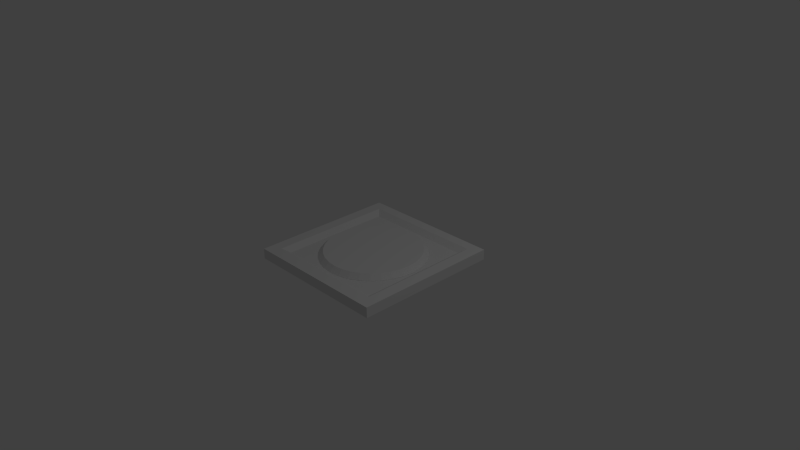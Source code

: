 # Source: Pressure_plate.blend  (saved by Blender 2.76.0; exported with 4.5.12 LTS)
import bpy
from mathutils import Matrix  # noqa: F401  (used for matrix-valued properties, if any)

bpy.ops.wm.read_factory_settings(use_empty=True)
scene = bpy.context.scene
scene.name = 'Scene'

# ---- collections
col_collection_1 = bpy.data.collections.new('Collection 1'); scene.collection.children.link(col_collection_1)

# ---- materials (node trees are filled in below, after node groups)
mat_material = bpy.data.materials.new('Material')
mat_material.alpha_threshold = 0.0
mat_material.use_transparent_shadow = False
mat_material.roughness = 0.5
mat_material.line_color = (0.0, 0.0, 0.0, 1.0)

# ---- material node trees

# ---- world
world_world = bpy.data.worlds.new('World'); scene.world = world_world
world_world.color = (0.05088, 0.05088, 0.05088)
world_world.use_sun_shadow = False
world_world.sun_shadow_jitter_overblur = 0.0
world_world.cycles.sampling_method = 'MANUAL'
world_world.cycles.sample_map_resolution = 256

# ---- cameras
cam_camera = bpy.data.cameras.new('Camera')
cam_camera.clip_end = 100.0
cam_camera.lens = 35.0
cam_camera.sensor_width = 32.0
cam_camera.sensor_height = 18.0
cam_camera.ortho_scale = 7.314
cam_camera.dof.focus_distance = 0.0
cam_camera.dof.aperture_fstop = 128.0

# ---- lights
light_lamp = bpy.data.lights.new('Lamp', 'POINT')
light_lamp.transmission_factor = 0.0
light_lamp.cutoff_distance = 30.0
light_lamp.energy = 100.0
light_lamp.shadow_buffer_clip_start = 1.001
light_lamp.shadow_soft_size = 0.1
light_lamp.shadow_maximum_resolution = 0.006
light_lamp.use_absolute_resolution = True
light_lamp.cycles.use_multiple_importance_sampling = False

# ---- meshes
me_cylinder = bpy.data.meshes.new('Cylinder')
me_cylinder.from_pydata([(0.0, 1.0, -1.0), (1.127e-08, 0.905, 1.0), (0.1951, 0.9808, -1.0), (0.1766, 0.8877, 1.0), (0.3827, 0.9239, -1.0), (0.3463, 0.8362, 1.0), (0.5556, 0.8315, -1.0), (0.5028, 0.7525, 1.0), (0.7071, 0.7071, -1.0), (0.64, 0.64, 1.0), (0.8315, 0.5556, -1.0), (0.7525, 0.5028, 1.0), (0.9239, 0.3827, -1.0), (0.8362, 0.3463, 1.0), (0.9808, 0.1951, -1.0), (0.8877, 0.1766, 1.0), (1.0, 7.55e-08, -1.0), (0.905, 9.539e-08, 1.0), (0.9808, -0.1951, -1.0), (0.8877, -0.1766, 1.0), (0.9239, -0.3827, -1.0), (0.8362, -0.3463, 1.0), (0.8315, -0.5556, -1.0), (0.7525, -0.5028, 1.0), (0.7071, -0.7071, -1.0), (0.64, -0.64, 1.0), (0.5556, -0.8315, -1.0), (0.5028, -0.7525, 1.0), (0.3827, -0.9239, -1.0), (0.3463, -0.8362, 1.0), (0.1951, -0.9808, -1.0), (0.1766, -0.8877, 1.0), (-3.258e-07, -1.0, -1.0), (-2.836e-07, -0.905, 1.0), (-0.1951, -0.9808, -1.0), (-0.1766, -0.8877, 1.0), (-0.3827, -0.9239, -1.0), (-0.3463, -0.8362, 1.0), (-0.5556, -0.8315, -1.0), (-0.5028, -0.7525, 1.0), (-0.7071, -0.7071, -1.0), (-0.64, -0.64, 1.0), (-0.8315, -0.5556, -1.0), (-0.7525, -0.5028, 1.0), (-0.9239, -0.3827, -1.0), (-0.8362, -0.3463, 1.0), (-0.9808, -0.1951, -1.0), (-0.8877, -0.1766, 1.0), (-1.0, 9.656e-07, -1.0), (-0.905, 9.01e-07, 1.0), (-0.9808, 0.1951, -1.0), (-0.8877, 0.1766, 1.0), (-0.9239, 0.3827, -1.0), (-0.8362, 0.3463, 1.0), (-0.8315, 0.5556, -1.0), (-0.7525, 0.5028, 1.0), (-0.7071, 0.7071, -1.0), (-0.64, 0.64, 1.0), (-0.5556, 0.8315, -1.0), (-0.5028, 0.7525, 1.0), (-0.3827, 0.9239, -1.0), (-0.3463, 0.8362, 1.0), (-0.1951, 0.9808, -1.0), (-0.1766, 0.8877, 1.0), (1.393, 1.393, -3.504), (1.393, -1.393, -3.504), (-1.393, -1.393, -3.504), (-1.393, 1.393, -3.504), (1.393, 1.393, 0.6921), (1.393, -1.393, 0.6921), (-1.393, -1.393, 0.6921), (-1.393, 1.393, 0.6921), (-1.176, 1.393, -3.504), (-1.176, -1.393, -3.504), (-1.176, 1.393, 0.6921), (-1.176, -1.393, 0.6921), (1.168, 1.393, -3.504), (1.168, -1.393, -3.504), (1.168, 1.393, 0.6921), (1.168, -1.393, 0.6921), (1.393, 1.2, -3.504), (-1.393, 1.2, -3.504), (1.393, 1.2, 0.6921), (-1.393, 1.2, 0.6921), (-1.176, 1.2, 0.6921), (-1.176, 1.2, -3.504), (1.168, 1.2, -3.504), (1.168, 1.2, 0.6921), (1.393, -1.164, -3.504), (1.393, -1.164, 0.6921), (-1.176, -1.164, 0.6921), (1.168, -1.164, 0.6921), (-1.393, -1.164, -3.504), (-1.393, -1.164, 0.6921), (-1.176, -1.164, -3.504), (1.168, -1.164, -3.504), (-1.057, 1.08, -1.034), (1.049, 1.08, -1.034), (-1.057, -1.044, -1.034), (1.049, -1.044, -1.034)], [], [(0, 1, 3, 2), (2, 3, 5, 4), (4, 5, 7, 6), (6, 7, 9, 8), (8, 9, 11, 10), (10, 11, 13, 12), (12, 13, 15, 14), (14, 15, 17, 16), (16, 17, 19, 18), (18, 19, 21, 20), (20, 21, 23, 22), (22, 23, 25, 24), (24, 25, 27, 26), (26, 27, 29, 28), (28, 29, 31, 30), (30, 31, 33, 32), (32, 33, 35, 34), (34, 35, 37, 36), (36, 37, 39, 38), (38, 39, 41, 40), (40, 41, 43, 42), (42, 43, 45, 44), (44, 45, 47, 46), (46, 47, 49, 48), (48, 49, 51, 50), (50, 51, 53, 52), (52, 53, 55, 54), (54, 55, 57, 56), (56, 57, 59, 58), (58, 59, 61, 60), (3, 1, 63, 61, 59, 57, 55, 53, 51, 49, 47, 45, 43, 41, 39, 37, 35, 33, 31, 29, 27, 25, 23, 21, 19, 17, 15, 13, 11, 9, 7, 5), (62, 63, 1, 0), (60, 61, 63, 62), (0, 2, 4, 6, 8, 10, 12, 14, 16, 18, 20, 22, 24, 26, 28, 30, 32, 34, 36, 38, 40, 42, 44, 46, 48, 50, 52, 54, 56, 58, 60, 62), (94, 73, 66, 92), (90, 93, 70, 75), (88, 89, 69, 65), (73, 75, 70, 66), (81, 83, 71, 67), (74, 72, 67, 71), (78, 76, 72, 74), (77, 79, 75, 73), (91, 90, 75, 79), (95, 77, 73, 94), (88, 65, 77, 95), (89, 91, 79, 69), (65, 69, 79, 77), (68, 64, 76, 78), (68, 78, 87, 82), (64, 80, 86, 76), (76, 86, 85, 72), (78, 74, 84, 87), (92, 93, 83, 81), (64, 68, 82, 80), (74, 71, 83, 84), (72, 85, 81, 67), (66, 70, 93, 92), (82, 87, 91, 89), (80, 88, 95, 86), (86, 95, 94, 85), (87, 84, 96, 97), (80, 82, 89, 88), (84, 83, 93, 90), (85, 94, 92, 81), (97, 96, 98, 99), (84, 90, 98, 96), (91, 87, 97, 99), (90, 91, 99, 98)])
me_cylinder.materials.append(mat_material)
me_cylinder.use_remesh_preserve_volume = False
me_cylinder.use_remesh_preserve_attributes = False
me_cylinder.use_mirror_vertex_groups = False
me_cylinder.update()

# ---- objects
ob_cylinder = bpy.data.objects.new('Cylinder', me_cylinder)
ob_lamp = bpy.data.objects.new('Lamp', light_lamp)
ob_camera = bpy.data.objects.new('Camera', cam_camera)

# ---- transforms, parenting, visibility, modifiers, constraints
ob_cylinder.location = (0.0, 0.0, 0.04741)
ob_cylinder.scale = (0.7177, 0.7177, 0.03372)
ob_cylinder.lineart.crease_threshold = 0.0
ob_lamp.location = (4.076, 1.005, 5.904)
ob_lamp.rotation_euler = (0.6503, 0.05522, 1.866)
ob_lamp.lock_rotations_4d = False
ob_lamp.empty_display_type = 'ARROWS'
ob_lamp.color = (0.0, 0.0, 0.0, 0.0)
ob_lamp.lineart.crease_threshold = 0.0
ob_camera.location = (7.481, -6.508, 5.344)
ob_camera.rotation_euler = (1.109, 0.01082, 0.8149)
ob_camera.lock_rotations_4d = False
ob_camera.empty_display_type = 'ARROWS'
ob_camera.color = (0.0, 0.0, 0.0, 0.0)
ob_camera.display_type = 'WIRE'
ob_camera.lineart.crease_threshold = 0.0

# ---- collection membership
col_collection_1.objects.link(ob_cylinder)
col_collection_1.objects.link(ob_lamp)
col_collection_1.objects.link(ob_camera)

# ---- scene / render settings (as saved in the file)
scene.camera = ob_camera
scene.frame_start = 1; scene.frame_end = 250; scene.frame_set(1)
scene.render.engine = 'BLENDER_EEVEE_NEXT'
scene.render.resolution_percentage = 50
scene.render.dither_intensity = 0.0
scene.cycles.use_denoising = False
scene.cycles.samples = 10
scene.cycles.sampling_pattern = 'TABULATED_SOBOL'
scene.cycles.light_sampling_threshold = 0.0
scene.cycles.use_adaptive_sampling = False
scene.cycles.use_light_tree = False
scene.cycles.blur_glossy = 0.0
scene.cycles.pixel_filter_type = 'GAUSSIAN'
scene.cycles.sample_clamp_indirect = 0.0
scene.view_settings.view_transform = 'Standard'
bpy.context.view_layer.update()
